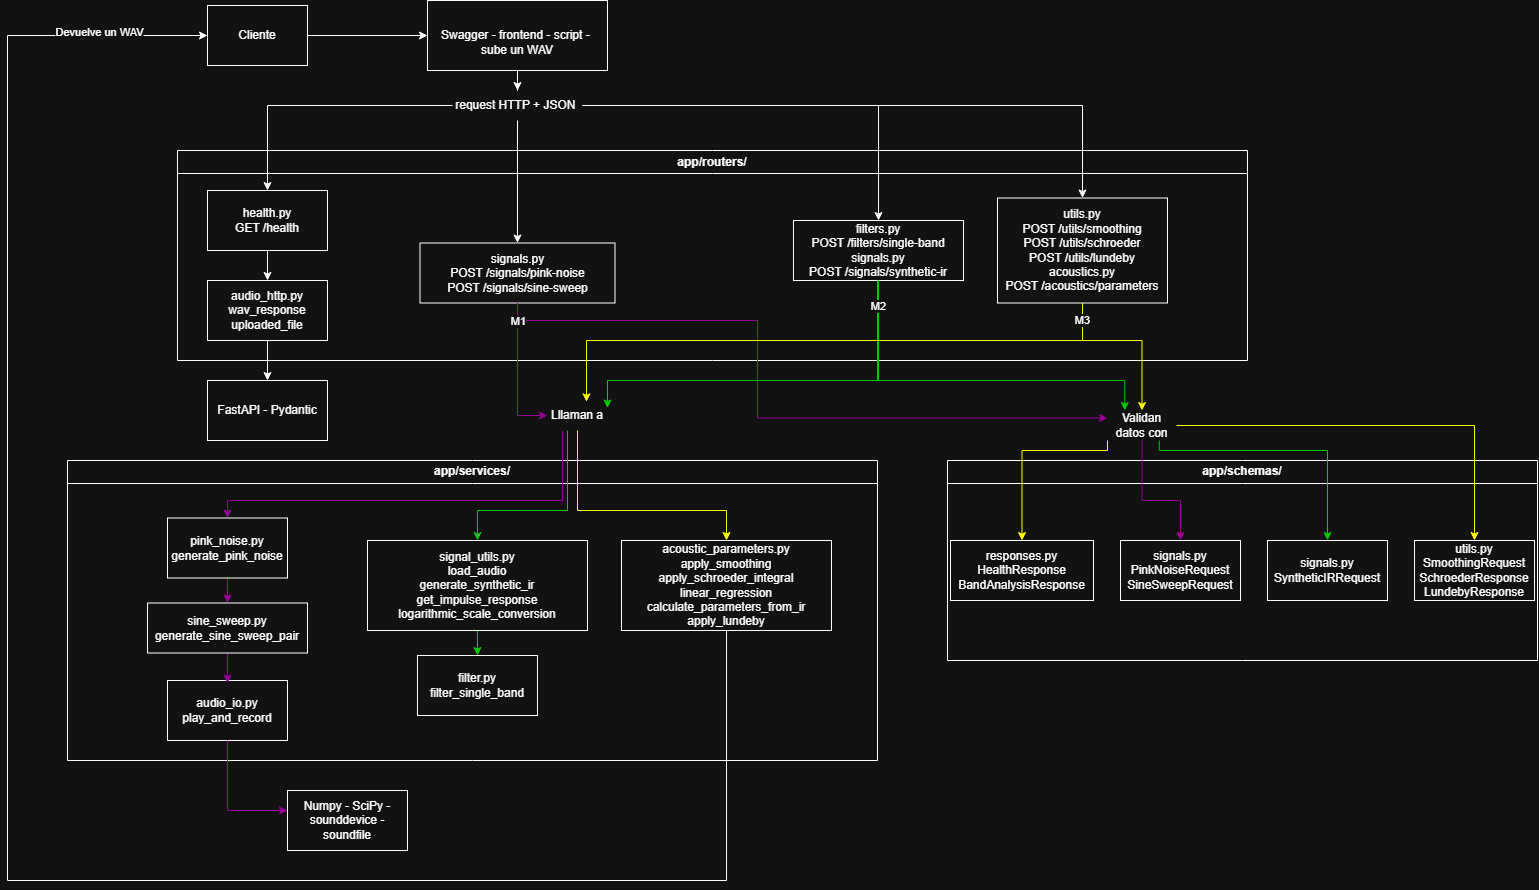

The diagram above was exported from draw.io. Its source (the exported page's mxGraphModel, read from the mxfile embedded in the PNG):
<mxGraphModel dx="2901" dy="1034" grid="1" gridSize="10" guides="1" tooltips="1" connect="1" arrows="1" fold="1" page="1" pageScale="1" pageWidth="827" pageHeight="1169" math="0" shadow="0">
  <root>
    <mxCell id="0" />
    <mxCell id="1" parent="0" />
    <mxCell id="ZiEeveE4ZL_LOoTnfZXo-31" parent="1" style="swimlane;whiteSpace=wrap;html=1;" value="app/routers/" vertex="1">
      <mxGeometry height="210" width="1070" x="-120" y="370" as="geometry" />
    </mxCell>
    <mxCell id="ZiEeveE4ZL_LOoTnfZXo-63" edge="1" parent="ZiEeveE4ZL_LOoTnfZXo-31" source="ZiEeveE4ZL_LOoTnfZXo-15" style="edgeStyle=orthogonalEdgeStyle;rounded=0;orthogonalLoop=1;jettySize=auto;html=1;" target="ZiEeveE4ZL_LOoTnfZXo-59">
      <mxGeometry relative="1" as="geometry" />
    </mxCell>
    <mxCell id="ZiEeveE4ZL_LOoTnfZXo-15" parent="ZiEeveE4ZL_LOoTnfZXo-31" style="whiteSpace=wrap;html=1;rotation=0;" value="health.py&lt;div&gt;GET /health&lt;/div&gt;" vertex="1">
      <mxGeometry height="60" width="120" x="30" y="40" as="geometry" />
    </mxCell>
    <mxCell id="ZiEeveE4ZL_LOoTnfZXo-16" parent="ZiEeveE4ZL_LOoTnfZXo-31" style="whiteSpace=wrap;html=1;" value="signals.py&lt;div&gt;POST /signals/pink-noise&lt;/div&gt;&lt;div&gt;POST /signals/sine-sweep&lt;/div&gt;" vertex="1">
      <mxGeometry height="60" width="195" x="242.5" y="92.5" as="geometry" />
    </mxCell>
    <mxCell id="ZiEeveE4ZL_LOoTnfZXo-17" parent="ZiEeveE4ZL_LOoTnfZXo-31" style="whiteSpace=wrap;html=1;" value="filters.py&lt;div&gt;POST /filters/single-band&lt;/div&gt;&lt;div&gt;signals.py&lt;/div&gt;&lt;div&gt;POST /signals/synthetic-ir&lt;/div&gt;" vertex="1">
      <mxGeometry height="60" width="170" x="616" y="70" as="geometry" />
    </mxCell>
    <mxCell id="ZiEeveE4ZL_LOoTnfZXo-18" parent="ZiEeveE4ZL_LOoTnfZXo-31" style="whiteSpace=wrap;html=1;" value="utils.py&lt;div&gt;POST /utils/smoothing&lt;/div&gt;&lt;div&gt;POST /utils/schroeder&lt;/div&gt;&lt;div&gt;POST /utils/lundeby&lt;/div&gt;&lt;div&gt;acoustics.py&lt;/div&gt;&lt;div&gt;POST /acoustics/parameters&lt;/div&gt;" vertex="1">
      <mxGeometry height="105" width="170" x="820" y="47.5" as="geometry" />
    </mxCell>
    <mxCell id="ZiEeveE4ZL_LOoTnfZXo-59" parent="ZiEeveE4ZL_LOoTnfZXo-31" style="whiteSpace=wrap;html=1;" value="audio_http.py&lt;div&gt;wav_response&lt;/div&gt;&lt;div&gt;uploaded_file&lt;/div&gt;" vertex="1">
      <mxGeometry height="60" width="120" x="30" y="130" as="geometry" />
    </mxCell>
    <mxCell id="ZiEeveE4ZL_LOoTnfZXo-2" edge="1" parent="1" source="ZiEeveE4ZL_LOoTnfZXo-1" style="edgeStyle=orthogonalEdgeStyle;rounded=0;orthogonalLoop=1;jettySize=auto;html=1;" target="ZiEeveE4ZL_LOoTnfZXo-3">
      <mxGeometry relative="1" as="geometry">
        <mxPoint x="220" y="280" as="targetPoint" />
      </mxGeometry>
    </mxCell>
    <mxCell id="ZiEeveE4ZL_LOoTnfZXo-1" parent="1" style="rounded=0;whiteSpace=wrap;html=1;" value="&lt;div&gt;&lt;br&gt;&lt;/div&gt;&lt;div&gt;Swagger - frontend - script -&amp;nbsp;&lt;/div&gt;&lt;div&gt;sube un WAV&lt;/div&gt;" vertex="1">
      <mxGeometry height="70" width="180" x="130" y="220" as="geometry" />
    </mxCell>
    <mxCell id="ZiEeveE4ZL_LOoTnfZXo-61" edge="1" parent="1" source="ZiEeveE4ZL_LOoTnfZXo-3" style="rounded=0;orthogonalLoop=1;jettySize=auto;html=1;edgeStyle=orthogonalEdgeStyle;entryX=0.5;entryY=0;entryDx=0;entryDy=0;" target="ZiEeveE4ZL_LOoTnfZXo-15">
      <mxGeometry relative="1" as="geometry">
        <mxPoint x="220" y="360" as="targetPoint" />
      </mxGeometry>
    </mxCell>
    <mxCell id="ZiEeveE4ZL_LOoTnfZXo-64" edge="1" parent="1" source="ZiEeveE4ZL_LOoTnfZXo-3" style="edgeStyle=orthogonalEdgeStyle;rounded=0;orthogonalLoop=1;jettySize=auto;html=1;fillColor=#e1d5e7;strokeColor=light-dark(#9673A6,#FFFFFF);" target="ZiEeveE4ZL_LOoTnfZXo-16">
      <mxGeometry relative="1" as="geometry" />
    </mxCell>
    <mxCell id="ZiEeveE4ZL_LOoTnfZXo-65" edge="1" parent="1" source="ZiEeveE4ZL_LOoTnfZXo-3" style="edgeStyle=orthogonalEdgeStyle;rounded=0;orthogonalLoop=1;jettySize=auto;html=1;entryX=0.5;entryY=0;entryDx=0;entryDy=0;" target="ZiEeveE4ZL_LOoTnfZXo-17">
      <mxGeometry relative="1" as="geometry" />
    </mxCell>
    <mxCell id="ZiEeveE4ZL_LOoTnfZXo-67" edge="1" parent="1" source="ZiEeveE4ZL_LOoTnfZXo-3" style="edgeStyle=orthogonalEdgeStyle;rounded=0;orthogonalLoop=1;jettySize=auto;html=1;entryX=0.5;entryY=0;entryDx=0;entryDy=0;" target="ZiEeveE4ZL_LOoTnfZXo-18">
      <mxGeometry relative="1" as="geometry" />
    </mxCell>
    <mxCell id="ZiEeveE4ZL_LOoTnfZXo-3" parent="1" style="text;html=1;whiteSpace=wrap;strokeColor=none;fillColor=none;align=center;verticalAlign=middle;rounded=0;" value="request HTTP + JSON&amp;nbsp;" vertex="1">
      <mxGeometry height="30" width="130" x="155" y="310" as="geometry" />
    </mxCell>
    <mxCell id="ZiEeveE4ZL_LOoTnfZXo-19" parent="1" style="swimlane;whiteSpace=wrap;html=1;" value="app/schemas/" vertex="1">
      <mxGeometry height="200" width="590" x="650" y="680" as="geometry" />
    </mxCell>
    <mxCell id="ZiEeveE4ZL_LOoTnfZXo-22" parent="ZiEeveE4ZL_LOoTnfZXo-19" style="whiteSpace=wrap;html=1;" value="signals.py&lt;div&gt;SyntheticIRRequest&lt;/div&gt;" vertex="1">
      <mxGeometry height="60" width="120" x="320" y="80" as="geometry" />
    </mxCell>
    <mxCell id="ZiEeveE4ZL_LOoTnfZXo-21" parent="ZiEeveE4ZL_LOoTnfZXo-19" style="whiteSpace=wrap;html=1;" value="signals.py&lt;div&gt;PinkNoiseRequest&lt;/div&gt;&lt;div&gt;SineSweepRequest&lt;/div&gt;" vertex="1">
      <mxGeometry height="60" width="120" x="173" y="80" as="geometry" />
    </mxCell>
    <mxCell id="ZiEeveE4ZL_LOoTnfZXo-23" parent="ZiEeveE4ZL_LOoTnfZXo-19" style="whiteSpace=wrap;html=1;" value="utils.py&lt;div&gt;SmoothingRequest&lt;/div&gt;&lt;div&gt;SchroederResponse&lt;/div&gt;&lt;div&gt;LundebyResponse&lt;/div&gt;" vertex="1">
      <mxGeometry height="60" width="120" x="467" y="80" as="geometry" />
    </mxCell>
    <mxCell id="ZiEeveE4ZL_LOoTnfZXo-24" parent="ZiEeveE4ZL_LOoTnfZXo-19" style="whiteSpace=wrap;html=1;" value="responses.py&lt;div&gt;HealthResponse&lt;/div&gt;&lt;div&gt;BandAnalysisResponse&lt;/div&gt;" vertex="1">
      <mxGeometry height="60" width="143" x="3" y="80" as="geometry" />
    </mxCell>
    <mxCell id="ZiEeveE4ZL_LOoTnfZXo-29" parent="1" style="swimlane;whiteSpace=wrap;html=1;" value="app/services/" vertex="1">
      <mxGeometry height="300" width="810" x="-230" y="680" as="geometry" />
    </mxCell>
    <mxCell id="ZiEeveE4ZL_LOoTnfZXo-94" edge="1" parent="ZiEeveE4ZL_LOoTnfZXo-29" source="ZiEeveE4ZL_LOoTnfZXo-35" style="edgeStyle=orthogonalEdgeStyle;rounded=0;orthogonalLoop=1;jettySize=auto;html=1;strokeColor=light-dark(#9673A6,#990099);" target="ZiEeveE4ZL_LOoTnfZXo-37">
      <mxGeometry relative="1" as="geometry" />
    </mxCell>
    <mxCell id="ZiEeveE4ZL_LOoTnfZXo-35" parent="ZiEeveE4ZL_LOoTnfZXo-29" style="whiteSpace=wrap;html=1;" value="pink_noise.py&lt;div&gt;generate_pink_noise&lt;/div&gt;" vertex="1">
      <mxGeometry height="60" width="120" x="100" y="57.5" as="geometry" />
    </mxCell>
    <mxCell id="ZiEeveE4ZL_LOoTnfZXo-36" parent="ZiEeveE4ZL_LOoTnfZXo-29" style="whiteSpace=wrap;html=1;" value="audio_io.py&lt;div&gt;play_and_record&lt;/div&gt;" vertex="1">
      <mxGeometry height="60" width="120" x="100" y="220" as="geometry" />
    </mxCell>
    <mxCell id="ZiEeveE4ZL_LOoTnfZXo-95" edge="1" parent="ZiEeveE4ZL_LOoTnfZXo-29" source="ZiEeveE4ZL_LOoTnfZXo-37" style="edgeStyle=orthogonalEdgeStyle;rounded=0;orthogonalLoop=1;jettySize=auto;html=1;entryX=0.5;entryY=0;entryDx=0;entryDy=0;strokeColor=light-dark(#9673A6,#990099);">
      <mxGeometry relative="1" as="geometry">
        <mxPoint x="160" y="222.5" as="targetPoint" />
      </mxGeometry>
    </mxCell>
    <mxCell id="ZiEeveE4ZL_LOoTnfZXo-37" parent="ZiEeveE4ZL_LOoTnfZXo-29" style="whiteSpace=wrap;html=1;" value="sine_sweep.py&lt;div&gt;generate_sine_sweep_pair&lt;/div&gt;" vertex="1">
      <mxGeometry height="50" width="160" x="80" y="142.5" as="geometry" />
    </mxCell>
    <mxCell id="ZiEeveE4ZL_LOoTnfZXo-91" edge="1" parent="ZiEeveE4ZL_LOoTnfZXo-29" source="ZiEeveE4ZL_LOoTnfZXo-39" style="edgeStyle=orthogonalEdgeStyle;rounded=0;orthogonalLoop=1;jettySize=auto;html=1;entryX=0.5;entryY=0;entryDx=0;entryDy=0;strokeColor=light-dark(#000000,#00CC00);" target="ZiEeveE4ZL_LOoTnfZXo-40">
      <mxGeometry relative="1" as="geometry" />
    </mxCell>
    <mxCell id="ZiEeveE4ZL_LOoTnfZXo-39" parent="ZiEeveE4ZL_LOoTnfZXo-29" style="whiteSpace=wrap;html=1;" value="signal_utils.py&lt;div&gt;&lt;div&gt;load_audio&lt;/div&gt;&lt;div&gt;generate_synthetic_ir&lt;/div&gt;&lt;div&gt;get_impulse_response&lt;/div&gt;&lt;div&gt;logarithmic_scale_conversion&lt;/div&gt;&lt;/div&gt;" vertex="1">
      <mxGeometry height="90" width="220" x="300" y="80" as="geometry" />
    </mxCell>
    <mxCell id="ZiEeveE4ZL_LOoTnfZXo-41" parent="ZiEeveE4ZL_LOoTnfZXo-29" style="whiteSpace=wrap;html=1;" value="acoustic_parameters.py&lt;div&gt;&lt;div&gt;apply_smoothing&lt;/div&gt;&lt;div&gt;apply_schroeder_integral&lt;/div&gt;&lt;div&gt;linear_regression&lt;/div&gt;&lt;div&gt;calculate_parameters_from_ir&lt;/div&gt;&lt;div&gt;apply_lundeby&lt;/div&gt;&lt;/div&gt;" vertex="1">
      <mxGeometry height="90" width="210" x="554" y="80" as="geometry" />
    </mxCell>
    <mxCell id="ZiEeveE4ZL_LOoTnfZXo-40" parent="ZiEeveE4ZL_LOoTnfZXo-29" style="whiteSpace=wrap;html=1;" value="filter.py&lt;div&gt;filter_single_band&lt;/div&gt;" vertex="1">
      <mxGeometry height="60" width="120" x="350" y="195" as="geometry" />
    </mxCell>
    <mxCell id="ZiEeveE4ZL_LOoTnfZXo-43" parent="1" style="whiteSpace=wrap;html=1;" value="Numpy - SciPy - sounddevice - soundfile" vertex="1">
      <mxGeometry height="60" width="120" x="-10" y="1010" as="geometry" />
    </mxCell>
    <mxCell id="ZiEeveE4ZL_LOoTnfZXo-78" edge="1" parent="1" source="ZiEeveE4ZL_LOoTnfZXo-75" style="edgeStyle=orthogonalEdgeStyle;rounded=0;orthogonalLoop=1;jettySize=auto;html=1;exitX=1;exitY=0.5;exitDx=0;exitDy=0;entryX=0.5;entryY=0;entryDx=0;entryDy=0;strokeColor=light-dark(#000000,#FFFF00);" target="ZiEeveE4ZL_LOoTnfZXo-23">
      <mxGeometry relative="1" as="geometry" />
    </mxCell>
    <mxCell id="ZiEeveE4ZL_LOoTnfZXo-125" edge="1" parent="1" source="ZiEeveE4ZL_LOoTnfZXo-75" style="edgeStyle=orthogonalEdgeStyle;rounded=0;orthogonalLoop=1;jettySize=auto;html=1;exitX=0.75;exitY=1;exitDx=0;exitDy=0;strokeColor=light-dark(#000000,#00CC00);" target="ZiEeveE4ZL_LOoTnfZXo-22">
      <mxGeometry relative="1" x="0.066" as="geometry">
        <Array as="points">
          <mxPoint x="861.8" y="670" />
          <mxPoint x="1030" y="670" />
        </Array>
      </mxGeometry>
    </mxCell>
    <mxCell id="ZiEeveE4ZL_LOoTnfZXo-130" edge="1" parent="1" source="ZiEeveE4ZL_LOoTnfZXo-75" style="edgeStyle=orthogonalEdgeStyle;rounded=0;orthogonalLoop=1;jettySize=auto;html=1;strokeColor=light-dark(#9673A6,#990099);" target="ZiEeveE4ZL_LOoTnfZXo-21" value="">
      <mxGeometry relative="1" as="geometry">
        <Array as="points">
          <mxPoint x="844.5" y="720" />
          <mxPoint x="883" y="720" />
        </Array>
      </mxGeometry>
    </mxCell>
    <mxCell id="ZiEeveE4ZL_LOoTnfZXo-131" edge="1" parent="1" source="ZiEeveE4ZL_LOoTnfZXo-75" style="edgeStyle=orthogonalEdgeStyle;rounded=0;orthogonalLoop=1;jettySize=auto;html=1;exitX=0;exitY=1;exitDx=0;exitDy=0;strokeColor=light-dark(#000000,#FFFF00);" target="ZiEeveE4ZL_LOoTnfZXo-24">
      <mxGeometry relative="1" as="geometry">
        <Array as="points">
          <mxPoint x="810" y="670" />
          <mxPoint x="724.5" y="670" />
        </Array>
      </mxGeometry>
    </mxCell>
    <mxCell id="ZiEeveE4ZL_LOoTnfZXo-75" parent="1" style="text;html=1;whiteSpace=wrap;strokeColor=none;fillColor=none;align=center;verticalAlign=middle;rounded=0;" value="Validan datos con" vertex="1">
      <mxGeometry height="30" width="69" x="810" y="630" as="geometry" />
    </mxCell>
    <mxCell id="ZiEeveE4ZL_LOoTnfZXo-76" edge="1" parent="1" source="ZiEeveE4ZL_LOoTnfZXo-18" style="edgeStyle=orthogonalEdgeStyle;rounded=0;orthogonalLoop=1;jettySize=auto;html=1;strokeColor=light-dark(#000000,#FFFF00);" target="ZiEeveE4ZL_LOoTnfZXo-75" value="">
      <mxGeometry relative="1" x="0.3533" as="geometry">
        <Array as="points">
          <mxPoint x="785" y="560" />
          <mxPoint x="844.5" y="560" />
        </Array>
      </mxGeometry>
    </mxCell>
    <mxCell id="ZiEeveE4ZL_LOoTnfZXo-86" edge="1" parent="1" source="ZiEeveE4ZL_LOoTnfZXo-36" style="edgeStyle=orthogonalEdgeStyle;rounded=0;orthogonalLoop=1;jettySize=auto;html=1;strokeColor=light-dark(#9673A6,#990099);" target="ZiEeveE4ZL_LOoTnfZXo-43">
      <mxGeometry relative="1" as="geometry">
        <Array as="points">
          <mxPoint x="-70" y="1030" />
        </Array>
      </mxGeometry>
    </mxCell>
    <mxCell id="ZiEeveE4ZL_LOoTnfZXo-122" edge="1" parent="1" source="ZiEeveE4ZL_LOoTnfZXo-17" style="edgeStyle=orthogonalEdgeStyle;rounded=0;orthogonalLoop=1;jettySize=auto;html=1;entryX=0.25;entryY=0;entryDx=0;entryDy=0;strokeColor=light-dark(#000000,#00CC00);" target="ZiEeveE4ZL_LOoTnfZXo-75">
      <mxGeometry relative="1" x="0.4244" as="geometry">
        <Array as="points">
          <mxPoint x="581" y="600" />
          <mxPoint x="827.3" y="600" />
        </Array>
      </mxGeometry>
    </mxCell>
    <mxCell id="ZiEeveE4ZL_LOoTnfZXo-136" edge="1" parent="1" source="ZiEeveE4ZL_LOoTnfZXo-134" style="edgeStyle=orthogonalEdgeStyle;rounded=0;orthogonalLoop=1;jettySize=auto;html=1;entryX=0.5;entryY=0;entryDx=0;entryDy=0;strokeColor=light-dark(#000000,#00CC00);" target="ZiEeveE4ZL_LOoTnfZXo-39">
      <mxGeometry relative="1" as="geometry">
        <Array as="points">
          <mxPoint x="270" y="730" />
          <mxPoint x="180" y="730" />
        </Array>
      </mxGeometry>
    </mxCell>
    <mxCell id="ZiEeveE4ZL_LOoTnfZXo-148" edge="1" parent="1" source="ZiEeveE4ZL_LOoTnfZXo-134" style="edgeStyle=orthogonalEdgeStyle;rounded=0;orthogonalLoop=1;jettySize=auto;html=1;exitX=0.5;exitY=1;exitDx=0;exitDy=0;entryX=0.5;entryY=0;entryDx=0;entryDy=0;strokeColor=light-dark(#000000,#FFFF00);" target="ZiEeveE4ZL_LOoTnfZXo-41">
      <mxGeometry relative="1" as="geometry">
        <Array as="points">
          <mxPoint x="280" y="730" />
          <mxPoint x="429" y="730" />
        </Array>
      </mxGeometry>
    </mxCell>
    <mxCell id="ZiEeveE4ZL_LOoTnfZXo-150" edge="1" parent="1" source="ZiEeveE4ZL_LOoTnfZXo-134" style="edgeStyle=orthogonalEdgeStyle;rounded=0;orthogonalLoop=1;jettySize=auto;html=1;exitX=0.25;exitY=1;exitDx=0;exitDy=0;entryX=0.5;entryY=0;entryDx=0;entryDy=0;strokeColor=light-dark(#9673A6,#990099);" target="ZiEeveE4ZL_LOoTnfZXo-35">
      <mxGeometry relative="1" as="geometry">
        <Array as="points">
          <mxPoint x="265" y="720" />
          <mxPoint x="-70" y="720" />
        </Array>
      </mxGeometry>
    </mxCell>
    <mxCell id="ZiEeveE4ZL_LOoTnfZXo-134" parent="1" style="text;html=1;whiteSpace=wrap;strokeColor=none;fillColor=none;align=center;verticalAlign=middle;rounded=0;" value="Lllaman a" vertex="1">
      <mxGeometry height="30" width="60" x="250" y="620" as="geometry" />
    </mxCell>
    <mxCell id="ZiEeveE4ZL_LOoTnfZXo-135" edge="1" parent="1" source="ZiEeveE4ZL_LOoTnfZXo-17" style="edgeStyle=orthogonalEdgeStyle;rounded=0;orthogonalLoop=1;jettySize=auto;html=1;entryX=1;entryY=0.25;entryDx=0;entryDy=0;strokeColor=light-dark(#000000,#00CC00);" target="ZiEeveE4ZL_LOoTnfZXo-134">
      <mxGeometry relative="1" as="geometry">
        <Array as="points">
          <mxPoint x="580" y="600" />
          <mxPoint x="310" y="600" />
        </Array>
      </mxGeometry>
    </mxCell>
    <mxCell id="59HAha-suV4_9-5J1Kt_-8" connectable="0" parent="ZiEeveE4ZL_LOoTnfZXo-135" style="edgeLabel;html=1;align=center;verticalAlign=middle;resizable=0;points=[];inheritText=1;" value="M2" vertex="1">
      <mxGeometry relative="1" x="-0.8735" as="geometry">
        <mxPoint as="offset" />
      </mxGeometry>
    </mxCell>
    <mxCell id="ZiEeveE4ZL_LOoTnfZXo-146" edge="1" parent="1" source="ZiEeveE4ZL_LOoTnfZXo-16" style="edgeStyle=orthogonalEdgeStyle;rounded=0;orthogonalLoop=1;jettySize=auto;html=1;entryX=0;entryY=0.25;entryDx=0;entryDy=0;strokeColor=light-dark(#9673A6,#990099);" target="ZiEeveE4ZL_LOoTnfZXo-75">
      <mxGeometry relative="1" x="0.0993" as="geometry">
        <Array as="points">
          <mxPoint x="220" y="540" />
          <mxPoint x="460" y="540" />
          <mxPoint x="460" y="637.5" />
        </Array>
      </mxGeometry>
    </mxCell>
    <mxCell id="ZiEeveE4ZL_LOoTnfZXo-147" edge="1" parent="1" source="ZiEeveE4ZL_LOoTnfZXo-18" style="edgeStyle=orthogonalEdgeStyle;rounded=0;orthogonalLoop=1;jettySize=auto;html=1;exitX=0.5;exitY=1;exitDx=0;exitDy=0;entryX=0.65;entryY=0.044;entryDx=0;entryDy=0;entryPerimeter=0;strokeColor=light-dark(#000000,#FFFF00);" target="ZiEeveE4ZL_LOoTnfZXo-134">
      <mxGeometry relative="1" x="0.0709" as="geometry">
        <Array as="points">
          <mxPoint x="785" y="560" />
          <mxPoint x="289" y="560" />
        </Array>
      </mxGeometry>
    </mxCell>
    <mxCell id="59HAha-suV4_9-5J1Kt_-9" connectable="0" parent="ZiEeveE4ZL_LOoTnfZXo-147" style="edgeLabel;html=1;align=center;verticalAlign=middle;resizable=0;points=[];inheritText=1;" value="M3" vertex="1">
      <mxGeometry relative="1" x="-0.9445" as="geometry">
        <mxPoint as="offset" />
      </mxGeometry>
    </mxCell>
    <mxCell id="ZiEeveE4ZL_LOoTnfZXo-151" edge="1" parent="1" source="ZiEeveE4ZL_LOoTnfZXo-16" style="edgeStyle=orthogonalEdgeStyle;rounded=0;orthogonalLoop=1;jettySize=auto;html=1;entryX=0;entryY=0.5;entryDx=0;entryDy=0;strokeColor=light-dark(#9673A6,#990099);" target="ZiEeveE4ZL_LOoTnfZXo-134">
      <mxGeometry relative="1" as="geometry" />
    </mxCell>
    <mxCell id="59HAha-suV4_9-5J1Kt_-7" connectable="0" parent="ZiEeveE4ZL_LOoTnfZXo-151" style="edgeLabel;html=1;align=center;verticalAlign=middle;resizable=0;points=[];inheritText=1;" value="M1" vertex="1">
      <mxGeometry relative="1" x="-0.7504" as="geometry">
        <mxPoint as="offset" />
      </mxGeometry>
    </mxCell>
    <mxCell id="ZiEeveE4ZL_LOoTnfZXo-153" parent="1" style="whiteSpace=wrap;html=1;" value="FastAPI - Pydantic" vertex="1">
      <mxGeometry height="60" width="120" x="-90" y="600" as="geometry" />
    </mxCell>
    <mxCell id="ZiEeveE4ZL_LOoTnfZXo-154" edge="1" parent="1" source="ZiEeveE4ZL_LOoTnfZXo-59" style="edgeStyle=orthogonalEdgeStyle;rounded=0;orthogonalLoop=1;jettySize=auto;html=1;" target="ZiEeveE4ZL_LOoTnfZXo-153">
      <mxGeometry relative="1" as="geometry" />
    </mxCell>
    <mxCell id="59HAha-suV4_9-5J1Kt_-3" edge="1" parent="1" source="59HAha-suV4_9-5J1Kt_-1" style="edgeStyle=orthogonalEdgeStyle;rounded=0;orthogonalLoop=1;jettySize=auto;html=1;entryX=0;entryY=0.5;entryDx=0;entryDy=0;defaultLabelBackgroundColor=page;" target="ZiEeveE4ZL_LOoTnfZXo-1">
      <mxGeometry relative="1" as="geometry" />
    </mxCell>
    <mxCell id="59HAha-suV4_9-5J1Kt_-1" parent="1" style="whiteSpace=wrap;html=1;" value="Cliente" vertex="1">
      <mxGeometry height="60" width="100" x="-90" y="225" as="geometry" />
    </mxCell>
    <mxCell id="59HAha-suV4_9-5J1Kt_-5" edge="1" parent="1" source="ZiEeveE4ZL_LOoTnfZXo-41" style="edgeStyle=orthogonalEdgeStyle;rounded=0;orthogonalLoop=1;jettySize=auto;html=1;defaultLabelBackgroundColor=page;entryX=0;entryY=0.5;entryDx=0;entryDy=0;" target="59HAha-suV4_9-5J1Kt_-1">
      <mxGeometry relative="1" x="0.393" as="geometry">
        <Array as="points">
          <mxPoint x="429" y="1100" />
          <mxPoint x="-290" y="1100" />
          <mxPoint x="-290" y="255" />
        </Array>
        <mxPoint x="330" y="940" as="targetPoint" />
      </mxGeometry>
    </mxCell>
    <mxCell id="59HAha-suV4_9-5J1Kt_-6" connectable="0" parent="59HAha-suV4_9-5J1Kt_-5" style="edgeLabel;html=1;align=center;verticalAlign=middle;resizable=0;points=[];inheritText=1;defaultLabelBackgroundColor=page;" value="Devuelve un WAV" vertex="1">
      <mxGeometry relative="1" x="0.8918" y="4" as="geometry">
        <mxPoint as="offset" />
      </mxGeometry>
    </mxCell>
  </root>
</mxGraphModel>